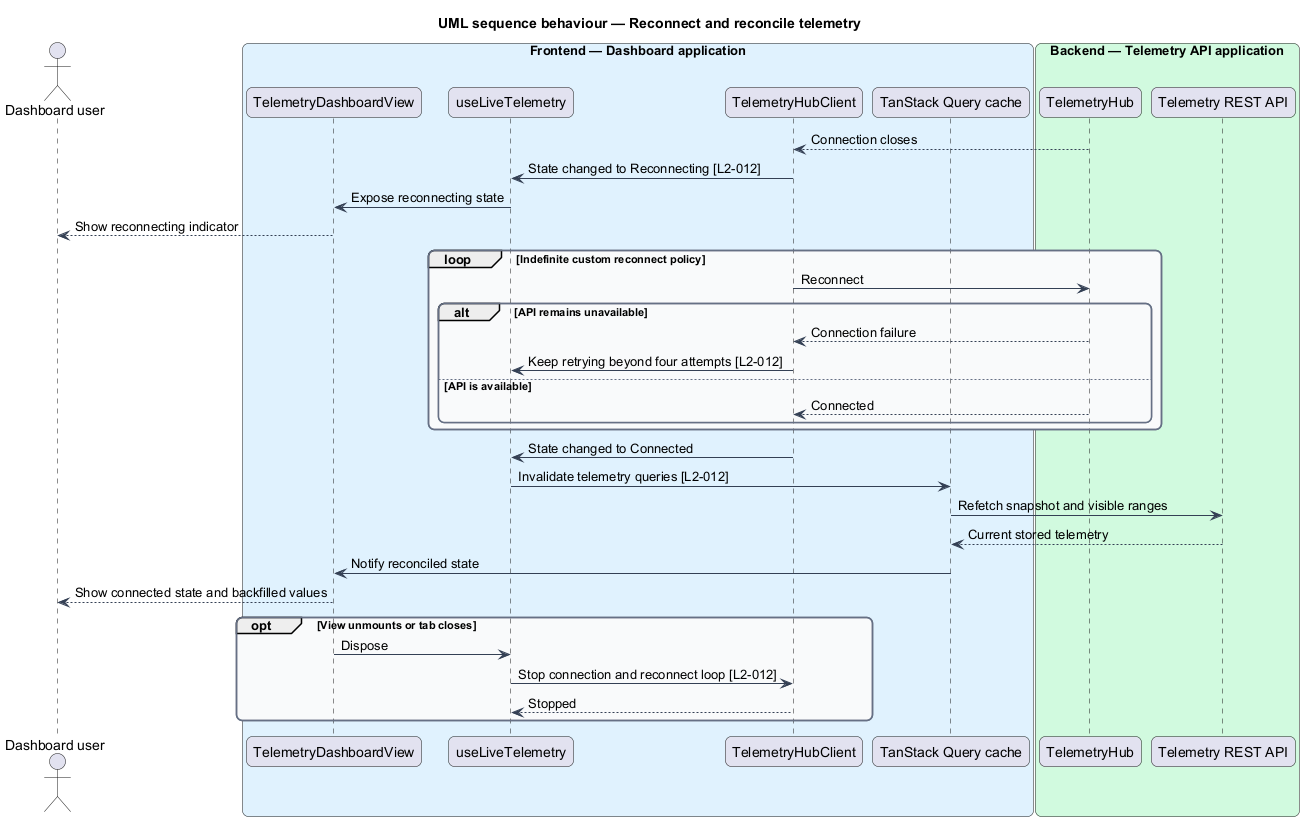

The diagram above was rendered by PlantUML. Its source (embedded in the PNG):
@startuml
title UML sequence behaviour — Reconnect and reconcile telemetry
skinparam backgroundColor #FFFFFF
skinparam shadowing false
skinparam roundcorner 12
skinparam defaultFontName Arial
skinparam ArrowColor #344054
skinparam rectangle {
  BorderColor #344054
  FontColor #101828
}
skinparam package {
  BorderColor #667085
  FontColor #101828
  BackgroundColor #F9FAFB
}
actor "Dashboard user" as user
box "Frontend — Dashboard application" #E0F2FE
  participant "TelemetryDashboardView" as view
  participant "useLiveTelemetry" as live
  participant "TelemetryHubClient" as hub
  participant "TanStack Query cache" as cache
end box
box "Backend — Telemetry API application" #D1FADF
  participant "TelemetryHub" as api_hub
  participant "Telemetry REST API" as rest
end box

api_hub --> hub : Connection closes
hub -> live : State changed to Reconnecting [L2-012]
live -> view : Expose reconnecting state
view --> user : Show reconnecting indicator
loop Indefinite custom reconnect policy
  hub -> api_hub : Reconnect
  alt API remains unavailable
    api_hub --> hub : Connection failure
    hub -> live : Keep retrying beyond four attempts [L2-012]
  else API is available
    api_hub --> hub : Connected
  end
end
hub -> live : State changed to Connected
live -> cache : Invalidate telemetry queries [L2-012]
cache -> rest : Refetch snapshot and visible ranges
rest --> cache : Current stored telemetry
cache -> view : Notify reconciled state
view --> user : Show connected state and backfilled values
opt View unmounts or tab closes
  view -> live : Dispose
  live -> hub : Stop connection and reconnect loop [L2-012]
  hub --> live : Stopped
end
@enduml